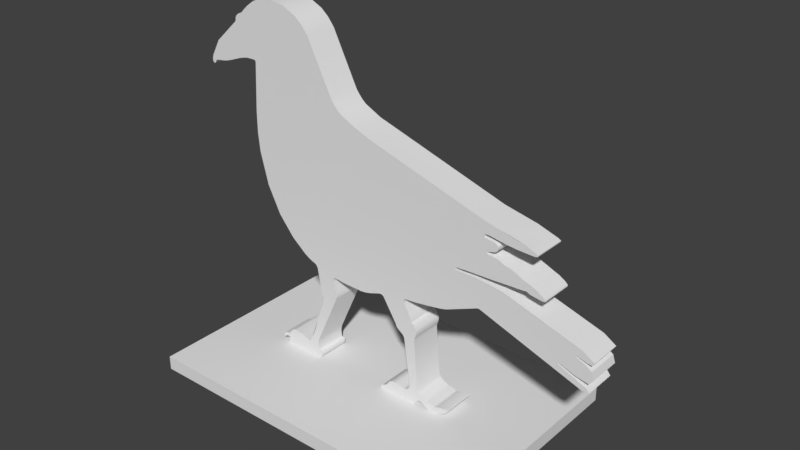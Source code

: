 # Source: TinAnimalCrow.blend  (saved by Blender 2.78.0; exported with 4.5.12 LTS)
import bpy
from mathutils import Matrix  # noqa: F401  (used for matrix-valued properties, if any)

bpy.ops.wm.read_factory_settings(use_empty=True)
scene = bpy.context.scene
scene.name = 'Scene'

# ---- collections
col_collection_1 = bpy.data.collections.new('Collection 1'); scene.collection.children.link(col_collection_1)

# ---- world
world_world = bpy.data.worlds.new('World'); scene.world = world_world
world_world.color = (0.05088, 0.05088, 0.05088)
world_world.use_sun_shadow = False
world_world.sun_shadow_jitter_overblur = 0.0
world_world.cycles.sampling_method = 'MANUAL'

# ---- meshes
me_plane_002 = bpy.data.meshes.new('Plane.002')
me_plane_002.from_pydata([(0.3768, -0.07095, 0.07299), (0.3768, 0.07085, 0.07299), (0.3908, -0.07095, 0.07792), (0.3908, 0.07085, 0.07792), (0.4106, -0.07095, 0.09653), (0.4106, 0.07085, 0.09653), (0.4107, -0.07095, 0.1019), (0.4107, 0.07085, 0.1019), (0.3678, -0.07095, 0.09899), (0.3678, 0.07085, 0.09899), (0.3447, -0.07095, 0.09142), (0.3447, 0.07085, 0.09142), (0.3045, -0.07095, 0.1014), (0.3045, 0.07085, 0.1014), (0.2867, -0.07095, 0.1109), (0.2867, 0.07085, 0.1109), (0.2659, -0.07095, 0.1241), (0.2659, 0.07085, 0.1241), (0.2442, -0.07095, 0.3673), (0.2442, 0.07085, 0.3673), (0.2503, -0.07095, 0.3837), (0.2503, 0.07085, 0.3837), (0.2489, -0.07095, 0.4048), (0.2489, 0.07085, 0.4048), (0.2398, -0.07095, 0.4215), (0.2398, 0.07085, 0.4215), (0.2156, -0.07095, 0.4605), (0.2156, 0.07085, 0.4605), (0.1902, -0.07095, 0.5091), (0.1902, 0.07085, 0.5091), (0.1919, -0.07095, 0.5201), (0.1919, 0.07085, 0.5201), (0.1992, -0.07095, 0.5251), (0.1992, 0.07085, 0.5251), (0.3621, -0.07095, 0.5478), (0.3621, 0.07085, 0.5478), (0.5412, -0.07095, 0.6159), (0.5412, 0.07085, 0.6159), (1.012, -0.07095, 0.4605), (1.012, 0.07085, 0.4605), (0.8813, -0.07095, 0.5273), (0.8813, 0.07085, 0.5273), (0.8809, -0.07095, 0.5299), (0.8809, 0.07085, 0.5299), (0.8825, -0.07095, 0.5325), (0.8825, 0.07085, 0.5325), (0.9549, -0.07095, 0.5078), (0.9549, 0.07085, 0.5078), (1.025, -0.07095, 0.5196), (1.025, 0.07085, 0.5196), (0.9873, -0.07095, 0.5696), (0.9873, 0.07085, 0.5696), (0.951, -0.07095, 0.5842), (0.951, 0.07085, 0.5842), (0.9518, -0.07095, 0.5877), (0.9518, 0.07085, 0.5877), (0.9554, -0.07095, 0.589), (0.9554, 0.07085, 0.589), (0.9905, -0.07095, 0.5785), (0.9905, 0.07085, 0.5785), (1.023, -0.07095, 0.5888), (1.023, 0.07085, 0.5888), (0.5192, -0.07095, 0.7377), (0.5192, 0.07085, 0.7377), (0.4283, -0.07095, 0.7404), (0.4283, 0.07085, 0.7404), (0.4373, -0.07095, 0.7487), (0.4373, 0.07085, 0.7487), (0.7244, -0.07095, 0.7607), (0.7244, 0.07085, 0.7607), (0.7361, -0.07095, 0.7622), (0.7361, 0.07085, 0.7622), (0.7449, -0.07095, 0.7579), (0.7449, 0.07085, 0.7579), (0.814, -0.07095, 0.7488), (0.814, 0.07085, 0.7488), (0.811, -0.07095, 0.7581), (0.811, 0.07085, 0.7581), (0.7774, -0.07095, 0.78), (0.7774, 0.07085, 0.78), (0.7392, -0.07095, 0.7961), (0.7392, 0.07085, 0.7961), (0.6982, -0.07095, 0.8127), (0.6982, 0.07085, 0.8127), (0.5656, -0.07095, 0.8538), (0.5656, 0.07085, 0.8538), (0.5739, -0.07095, 0.8609), (0.5739, 0.07085, 0.8609), (0.5945, -0.07095, 0.8662), (0.5945, 0.07085, 0.8662), (0.6115, -0.07095, 0.8789), (0.6115, 0.07085, 0.8789), (0.6114, -0.07095, 0.8943), (0.6114, 0.07085, 0.8943), (0.5927, -0.07095, 0.9047), (0.5927, 0.07085, 0.9047), (0.5512, -0.07095, 0.9117), (0.5512, 0.07085, 0.9117), (0.5518, -0.07095, 0.9189), (0.5518, 0.07085, 0.9189), (0.5586, -0.07095, 0.9252), (0.5586, 0.07085, 0.9252), (0.6793, -0.07095, 0.9099), (0.6793, 0.07085, 0.9099), (0.7417, -0.07095, 0.9067), (0.7417, 0.07085, 0.9067), (0.7726, -0.07095, 0.9092), (0.7726, 0.07085, 0.9092), (0.7735, -0.07095, 0.9159), (0.7735, 0.07085, 0.9159), (0.7334, -0.07095, 0.9327), (0.7334, 0.07085, 0.9327), (0.6789, -0.07095, 0.9489), (0.6789, 0.07085, 0.9489), (0.6065, -0.07095, 0.9622), (0.6065, 0.07085, 0.9622), (-0.04262, -0.07095, 1.163), (-0.04262, 0.07085, 1.163), (-0.1152, -0.07095, 1.199), (-0.1152, 0.07085, 1.199), (-0.1454, -0.07095, 1.228), (-0.1454, 0.07085, 1.228), (-0.2711, -0.07095, 1.468), (-0.2711, 0.07085, 1.468), (-0.3314, -0.07095, 1.53), (-0.3314, 0.07085, 1.53), (-0.3947, -0.07095, 1.56), (-0.3947, 0.07085, 1.56), (-0.4621, -0.07095, 1.568), (-0.4621, 0.07085, 1.568), (-0.527, -0.07095, 1.558), (-0.527, 0.07085, 1.558), (-0.581, -0.07095, 1.526), (-0.581, 0.07085, 1.526), (-0.6149, -0.07095, 1.495), (-0.6149, 0.07085, 1.495), (-0.6453, -0.07095, 1.477), (-0.6453, 0.07085, 1.477), (-0.6552, -0.07095, 1.463), (-0.6552, 0.07085, 1.463), (-0.6558, -0.07095, 1.453), (-0.6558, 0.07085, 1.453), (-0.7648, -0.07095, 1.351), (-0.7648, 0.07085, 1.351), (-0.8076, -0.07095, 1.266), (-0.8076, 0.07085, 1.266), (-0.8029, -0.07095, 1.251), (-0.8029, 0.07085, 1.251), (-0.7937, -0.07095, 1.252), (-0.7937, 0.07085, 1.252), (-0.7862, -0.07095, 1.263), (-0.7862, 0.07085, 1.263), (-0.7633, -0.07095, 1.269), (-0.7633, 0.07085, 1.269), (-0.7203, -0.07095, 1.276), (-0.7203, 0.07085, 1.276), (-0.6709, -0.07095, 1.293), (-0.6709, 0.07085, 1.293), (-0.6261, -0.07095, 1.308), (-0.6261, 0.07085, 1.308), (-0.5873, -0.07095, 1.313), (-0.5873, 0.07085, 1.313), (-0.5623, -0.07095, 1.312), (-0.5623, 0.07085, 1.312), (-0.5573, -0.07095, 1.304), (-0.5573, 0.07085, 1.304), (-0.569, -0.07095, 1.101), (-0.569, 0.07085, 1.101), (-0.5611, -0.07095, 0.9287), (-0.5611, 0.07085, 0.9287), (-0.5248, -0.07095, 0.7903), (-0.5248, 0.07085, 0.7903), (-0.4665, -0.07095, 0.6748), (-0.4665, 0.07085, 0.6748), (-0.397, -0.07095, 0.5911), (-0.397, 0.07085, 0.5911), (-0.333, -0.07095, 0.5386), (-0.333, 0.07085, 0.5386), (-0.2904, -0.07095, 0.5159), (-0.2904, 0.07085, 0.5159), (-0.2717, -0.07095, 0.5081), (-0.2717, 0.07085, 0.5081), (-0.2631, -0.07095, 0.4935), (-0.2631, 0.07085, 0.4935), (-0.2434, -0.07095, 0.3743), (-0.2434, 0.07085, 0.3743), (-0.2384, -0.07095, 0.372), (-0.2384, 0.07085, 0.372), (-0.2338, -0.07095, 0.3624), (-0.2338, 0.07085, 0.3624), (-0.2413, -0.07095, 0.3324), (-0.2413, 0.07085, 0.3324), (-0.2608, -0.07095, 0.2801), (-0.2608, 0.07085, 0.2801), (-0.2785, -0.07095, 0.2311), (-0.2785, 0.07085, 0.2311), (-0.2886, -0.07095, 0.1991), (-0.2886, 0.07085, 0.1991), (-0.3009, -0.07095, 0.165), (-0.3009, 0.07085, 0.165), (-0.315, -0.07095, 0.1343), (-0.315, 0.07085, 0.1343), (-0.3249, -0.07095, 0.1227), (-0.3249, 0.07085, 0.1227), (-0.3864, -0.07095, 0.1377), (-0.3864, 0.07085, 0.1377), (-0.4133, -0.07095, 0.1399), (-0.4133, 0.07085, 0.1399), (-0.428, -0.07095, 0.1323), (-0.428, 0.07085, 0.1323), (-0.4403, -0.07095, 0.1162), (-0.4403, 0.07085, 0.1162), (-0.4533, -0.07095, 0.108), (-0.4533, 0.07085, 0.108), (-0.4681, -0.07095, 0.1048), (-0.4681, 0.07085, 0.1048), (-0.4772, -0.07095, 0.09542), (-0.4772, 0.07085, 0.09542), (-0.4806, -0.07095, 0.08446), (-0.4806, 0.07085, 0.08446), (-0.4777, -0.07095, 0.08118), (-0.4777, 0.07085, 0.08118), (-0.4554, -0.07095, 0.09083), (-0.4554, 0.07085, 0.09083), (-0.4456, -0.07095, 0.08883), (-0.4456, 0.07085, 0.08883), (-0.4441, -0.07095, 0.08243), (-0.4441, 0.07085, 0.08243), (-0.4476, -0.07095, 0.07258), (-0.4476, 0.07085, 0.07258), (-0.4551, -0.07095, 0.05967), (-0.4551, 0.07085, 0.05967), (-0.259, -0.07095, 0.06688), (-0.259, 0.07085, 0.06688), (-0.2552, -0.07095, 0.07996), (-0.2553, 0.07085, 0.07996), (-0.2567, -0.07095, 0.08822), (-0.2567, 0.07085, 0.08822), (-0.2615, -0.07095, 0.09207), (-0.2615, 0.07085, 0.09207), (-0.2683, -0.07095, 0.09278), (-0.2683, 0.07085, 0.09278), (-0.273, -0.07095, 0.09837), (-0.273, 0.07085, 0.09837), (-0.2754, -0.07095, 0.1287), (-0.2754, 0.07085, 0.1287), (-0.2716, -0.07095, 0.1485), (-0.2716, 0.07085, 0.1485), (-0.166, -0.07095, 0.3831), (-0.166, 0.07085, 0.3831), (-0.1661, -0.07095, 0.4113), (-0.1661, 0.07085, 0.4113), (-0.1777, -0.07095, 0.4638), (-0.1777, 0.07085, 0.4638), (-0.1755, -0.07095, 0.4791), (-0.1755, 0.07085, 0.4791), (-0.1651, -0.07095, 0.4824), (-0.1651, 0.07085, 0.4824), (-0.02886, -0.07095, 0.4755), (-0.02886, 0.07085, 0.4755), (0.023, -0.07095, 0.4851), (0.023, 0.07085, 0.4851), (0.05558, -0.07095, 0.4968), (0.05557, 0.07085, 0.4968), (0.06985, -0.07095, 0.501), (0.06985, 0.07085, 0.501), (0.0835, -0.07095, 0.4985), (0.0835, 0.07085, 0.4985), (0.1486, -0.07095, 0.3976), (0.1486, 0.07085, 0.3976), (0.1523, -0.07095, 0.3878), (0.1523, 0.07085, 0.3878), (0.1587, -0.07095, 0.3787), (0.1587, 0.07085, 0.3787), (0.1839, -0.07095, 0.3608), (0.1839, 0.07085, 0.3608), (0.1924, -0.07095, 0.3455), (0.1924, 0.07085, 0.3455), (0.22, -0.07095, 0.1379), (0.22, 0.07085, 0.1379), (0.2147, -0.07095, 0.1203), (0.2147, 0.07085, 0.1203), (0.2001, -0.07095, 0.1111), (0.2001, 0.07085, 0.1111), (0.1823, -0.07095, 0.111), (0.1823, 0.07085, 0.111), (0.1613, -0.07095, 0.1164), (0.1613, 0.07085, 0.1164), (0.1412, -0.07095, 0.1186), (0.1412, 0.07085, 0.1186), (0.1252, -0.07095, 0.1144), (0.1252, 0.07085, 0.1144), (0.101, -0.07095, 0.08853), (0.101, 0.07085, 0.08853), (0.07502, -0.07095, 0.07227), (0.07502, 0.07085, 0.07227), (0.06964, -0.07095, 0.0579), (0.06964, 0.07085, 0.0579), (0.08099, -0.07095, 0.05228), (0.08099, 0.07085, 0.05228), (0.1109, -0.07095, 0.06096), (0.1109, 0.07085, 0.06096), (0.1415, -0.07095, 0.05719), (0.1415, 0.07085, 0.05719), (0.247, -0.07095, 0.06275), (0.247, 0.07085, 0.06275), (0.256, -0.07095, 0.07435), (0.256, 0.07085, 0.07435), (0.27, -0.07095, 0.08411), (0.27, 0.07085, 0.08411), (0.3462, 0.07085, 0.05747), (0.3462, -0.07095, 0.05747), (0.3552, 0.07085, 0.0603), (0.3552, -0.07095, 0.0603), (0.3696, 0.07085, 0.07057), (0.3696, -0.07095, 0.07057), (0.384, 0.07085, 0.07476), (0.384, -0.07095, 0.07476), (0.3973, 0.07085, 0.08229), (0.3973, -0.07095, 0.08229), (0.4114, 0.07085, 0.09927), (0.4114, -0.07095, 0.09927), (0.4057, 0.07085, 0.1034), (0.4057, -0.07095, 0.1034), (0.3591, 0.07085, 0.09634), (0.3591, -0.07095, 0.09634), (0.3504, 0.07085, 0.0916), (0.3504, -0.07095, 0.0916), (0.3383, 0.07085, 0.09278), (0.3383, -0.07095, 0.09278), (0.3263, 0.07085, 0.09791), (0.3263, -0.07095, 0.09791), (0.3105, 0.07085, 0.09943), (0.3105, -0.07095, 0.09943), (0.2974, 0.07085, 0.1051), (0.2974, -0.07095, 0.1051), (0.2752, 0.07085, 0.1176), (0.2752, -0.07095, 0.1176), (0.2591, 0.07085, 0.1372), (0.2591, -0.07095, 0.1372), (0.2419, 0.07085, 0.3563), (0.2419, -0.07095, 0.3563), (0.2476, 0.07085, 0.3737), (0.2476, -0.07095, 0.3737), (0.2511, 0.07085, 0.3949), (0.2511, -0.07095, 0.3949), (0.2346, 0.07085, 0.4272), (0.2346, -0.07095, 0.4272), (0.2263, 0.07085, 0.4311), (0.2263, -0.07095, 0.4311), (0.2225, 0.07085, 0.4443), (0.2225, -0.07095, 0.4443), (0.2069, 0.07085, 0.4782), (0.2069, -0.07095, 0.4782), (0.1926, 0.07085, 0.5013), (0.1926, -0.07095, 0.5013), (0.1903, 0.07085, 0.5153), (0.1903, -0.07095, 0.5153), (0.1948, 0.07085, 0.5234), (0.1948, -0.07095, 0.5234), (0.2541, 0.07085, 0.5304), (0.2541, -0.07095, 0.5304), (0.3922, 0.07085, 0.5555), (0.3922, -0.07095, 0.5555), (0.5321, 0.07085, 0.6149), (0.5321, -0.07095, 0.6149), (0.9813, 0.07085, 0.4613), (0.9813, -0.07095, 0.4613), (0.9998, 0.07085, 0.4767), (0.9998, -0.07095, 0.4767), (0.8809, 0.07085, 0.5285), (0.8809, -0.07095, 0.5285), (0.8814, 0.07085, 0.5313), (0.8814, -0.07095, 0.5313), (0.9013, 0.07085, 0.5268), (0.9013, -0.07095, 0.5268), (1.008, 0.07085, 0.4978), (1.008, -0.07095, 0.4978), (1.015, 0.07085, 0.5509), (1.015, -0.07095, 0.5509), (0.9511, 0.07085, 0.5862), (0.9511, -0.07095, 0.5862), (0.9532, 0.07085, 0.5887), (0.9532, -0.07095, 0.5887), (1.015, 0.07085, 0.5758), (1.015, -0.07095, 0.5758), (0.972, 0.07085, 0.6209), (0.972, -0.07095, 0.6209), (0.6393, 0.07085, 0.7237), (0.6393, -0.07095, 0.7237), (0.4509, 0.07085, 0.7368), (0.4509, -0.07095, 0.7368), (0.4307, 0.07085, 0.7454), (0.4307, -0.07095, 0.7454), (0.4778, 0.07085, 0.7515), (0.4778, -0.07095, 0.7515), (0.6852, 0.07085, 0.7582), (0.6852, -0.07095, 0.7582), (0.7308, 0.07085, 0.7621), (0.7308, -0.07095, 0.7621), (0.7407, 0.07085, 0.7609), (0.7407, -0.07095, 0.7609), (0.7559, 0.07085, 0.7541), (0.7559, -0.07095, 0.7541), (0.8047, 0.07085, 0.7476), (0.8047, -0.07095, 0.7476), (0.8142, 0.07085, 0.7526), (0.8142, -0.07095, 0.7526), (0.8002, 0.07085, 0.7667), (0.8002, -0.07095, 0.7667), (0.7534, 0.07085, 0.7918), (0.7534, -0.07095, 0.7918), (0.7242, 0.07085, 0.8004), (0.7242, -0.07095, 0.8004), (0.6714, 0.07085, 0.8248), (0.6714, -0.07095, 0.8248), (0.6417, 0.07085, 0.8309), (0.6417, -0.07095, 0.8309), (0.6126, 0.07085, 0.8442), (0.6126, -0.07095, 0.8442), (0.5711, 0.07085, 0.8495), (0.5711, -0.07095, 0.8495), (0.5682, 0.07085, 0.8583), (0.5682, -0.07095, 0.8583), (0.6055, 0.07085, 0.8712), (0.6055, -0.07095, 0.8712), (0.6131, 0.07085, 0.8873), (0.6131, -0.07095, 0.8873), (0.605, 0.07085, 0.9001), (0.605, -0.07095, 0.9001), (0.5552, 0.07085, 0.9097), (0.5552, -0.07095, 0.9097), (0.5508, 0.07085, 0.9148), (0.5508, -0.07095, 0.9148), (0.5544, 0.07085, 0.9228), (0.5544, -0.07095, 0.9228), (0.5726, 0.07085, 0.9246), (0.5726, -0.07095, 0.9246), (0.6435, 0.07085, 0.9135), (0.6435, -0.07095, 0.9135), (0.7635, 0.07085, 0.9069), (0.7635, -0.07095, 0.9069), (0.7742, 0.07085, 0.9126), (0.7742, -0.07095, 0.9126), (0.7626, 0.07085, 0.9217), (0.7626, -0.07095, 0.9217), (0.7006, 0.07085, 0.9435), (0.7006, -0.07095, 0.9435), (0.5362, 0.07085, 0.9791), (0.5362, -0.07095, 0.9791), (0.0401, 0.07085, 1.132), (0.0401, -0.07095, 1.132), (-0.1297, 0.07085, 1.211), (-0.1297, -0.07095, 1.211), (-0.1606, 0.07085, 1.248), (-0.1606, -0.07095, 1.248), (-0.2993, 0.07085, 1.503), (-0.2993, -0.07095, 1.503), (-0.4974, 0.07085, 1.565), (-0.4974, -0.07095, 1.565), (-0.5539, 0.07085, 1.545), (-0.5539, -0.07095, 1.545), (-0.6031, 0.07085, 1.507), (-0.6031, -0.07095, 1.507), (-0.6218, 0.07085, 1.489), (-0.6218, -0.07095, 1.489), (-0.6365, 0.07085, 1.483), (-0.6365, -0.07095, 1.483), (-0.6524, 0.07085, 1.47), (-0.6524, -0.07095, 1.47), (-0.6601, 0.07085, 1.446), (-0.6601, -0.07095, 1.446), (-0.804, 0.07085, 1.281), (-0.804, -0.07095, 1.281), (-0.8068, 0.07085, 1.256), (-0.8068, -0.07095, 1.256), (-0.7979, 0.07085, 1.249), (-0.7979, -0.07095, 1.249), (-0.7786, 0.07085, 1.267), (-0.7786, -0.07095, 1.267), (-0.7429, 0.07085, 1.271), (-0.7429, -0.07095, 1.271), (-0.6961, 0.07085, 1.284), (-0.6961, -0.07095, 1.284), (-0.6469, 0.07085, 1.302), (-0.6469, -0.07095, 1.302), (-0.6068, 0.07085, 1.312), (-0.6068, -0.07095, 1.312), (-0.5711, 0.07085, 1.313), (-0.5711, -0.07095, 1.313), (-0.5585, 0.07085, 1.309), (-0.5585, -0.07095, 1.309), (-0.5691, 0.07085, 1.008), (-0.5691, -0.07095, 1.008), (-0.3081, 0.07085, 0.5236), (-0.3081, -0.07095, 0.5236), (-0.2787, 0.07085, 0.5119), (-0.2787, -0.07095, 0.5119), (-0.2673, 0.07085, 0.5027), (-0.2673, -0.07095, 0.5027), (-0.2414, 0.07085, 0.3731), (-0.2414, -0.07095, 0.3731), (-0.2354, 0.07085, 0.3692), (-0.2354, -0.07095, 0.3692), (-0.2352, 0.07085, 0.3505), (-0.2352, -0.07095, 0.3505), (-0.2504, 0.07085, 0.3087), (-0.2504, -0.07095, 0.3087), (-0.2708, 0.07085, 0.2523), (-0.2708, -0.07095, 0.2523), (-0.2844, 0.07085, 0.2141), (-0.2844, -0.07095, 0.2141), (-0.2934, 0.07085, 0.1836), (-0.2934, -0.07095, 0.1836), (-0.3089, 0.07085, 0.1474), (-0.3089, -0.07095, 0.1474), (-0.32, 0.07085, 0.126), (-0.32, -0.07095, 0.126), (-0.3299, 0.07085, 0.1227), (-0.3299, -0.07095, 0.1227), (-0.3687, 0.07085, 0.1349), (-0.3687, -0.07095, 0.1349), (-0.4028, 0.07085, 0.1394), (-0.4028, -0.07095, 0.1394), (-0.4208, 0.07085, 0.138), (-0.4208, -0.07095, 0.138), (-0.4346, 0.07085, 0.1245), (-0.4346, -0.07095, 0.1245), (-0.4461, 0.07085, 0.1098), (-0.4461, -0.07095, 0.1098), (-0.461, 0.07085, 0.1073), (-0.461, -0.07095, 0.1073), (-0.4738, 0.07085, 0.1007), (-0.4738, -0.07095, 0.1007), (-0.4805, 0.07085, 0.08109), (-0.4805, -0.07095, 0.08109), (-0.4622, 0.07085, 0.09007), (-0.4622, -0.07095, 0.09007), (-0.4494, 0.07085, 0.09017), (-0.4494, -0.07095, 0.09017), (-0.4439, 0.07085, 0.08639), (-0.4439, -0.07095, 0.08639), (-0.4502, 0.07085, 0.06806), (-0.4502, -0.07095, 0.06806), (-0.4553, 0.07085, 0.06217), (-0.4553, -0.07095, 0.06217), (-0.267, 0.07085, 0.06102), (-0.267, -0.07095, 0.06102), (-0.256, 0.07085, 0.07434), (-0.256, -0.07095, 0.07434), (-0.2584, 0.07085, 0.09096), (-0.2584, -0.07095, 0.09096), (-0.271, 0.07085, 0.09439), (-0.271, -0.07095, 0.09439), (-0.2743, 0.07085, 0.1043), (-0.2743, -0.07095, 0.1043), (-0.1645, 0.07085, 0.3951), (-0.1645, -0.07095, 0.3951), (-0.1694, 0.07085, 0.4277), (-0.1694, -0.07095, 0.4277), (-0.176, 0.07085, 0.4519), (-0.176, -0.07095, 0.4519), (-0.1777, 0.07085, 0.4738), (-0.1777, -0.07095, 0.4738), (-0.1712, 0.07085, 0.4815), (-0.1712, -0.07095, 0.4815), (-0.1555, 0.07085, 0.482), (-0.1555, -0.07095, 0.482), (-0.1189, 0.07085, 0.4778), (-0.1189, -0.07095, 0.4778), (-0.003205, 0.07085, 0.4783), (-0.003204, -0.07095, 0.4783), (0.04439, 0.07085, 0.4924), (0.04439, -0.07095, 0.4924), (0.06219, 0.07085, 0.4994), (0.06219, -0.07095, 0.4994), (0.07735, 0.07085, 0.501), (0.07735, -0.07095, 0.501), (0.08868, 0.07085, 0.4936), (0.08868, -0.07095, 0.4936), (0.1506, 0.07085, 0.3926), (0.1506, -0.07095, 0.3926), (0.1547, 0.07085, 0.3832), (0.1547, -0.07095, 0.3832), (0.1891, 0.07085, 0.354), (0.1891, -0.07095, 0.354), (0.2185, 0.07085, 0.128), (0.2185, -0.07095, 0.128), (0.2085, 0.07085, 0.1146), (0.2085, -0.07095, 0.1146), (0.1909, 0.07085, 0.1098), (0.1909, -0.07095, 0.1098), (0.1499, 0.07085, 0.1184), (0.1499, -0.07095, 0.1184), (0.1173, 0.07085, 0.1095), (0.1173, -0.07095, 0.1095), (0.09635, 0.07085, 0.08446), (0.09635, -0.07095, 0.08446), (0.08098, 0.07085, 0.07878), (0.08098, -0.07095, 0.07878), (0.07119, 0.07085, 0.06462), (0.07119, -0.07095, 0.06462), (0.07228, 0.07085, 0.05337), (0.07228, -0.07095, 0.05337), (0.09115, 0.07085, 0.05406), (0.09115, -0.07095, 0.05406), (0.104, 0.07085, 0.06152), (0.104, -0.07095, 0.06152), (0.1222, 0.07085, 0.05876), (0.1222, -0.07095, 0.05876), (0.1611, 0.07085, 0.05691), (0.1611, -0.07095, 0.05691), (0.1812, 0.07085, 0.06003), (0.1812, -0.07095, 0.06003), (0.1964, 0.07085, 0.05752), (0.1964, -0.07095, 0.05752), (0.2375, 0.07085, 0.06013), (0.2375, -0.07095, 0.06013), (0.2512, 0.07085, 0.06712), (0.2512, -0.07095, 0.06712), (0.262, 0.07085, 0.08112), (0.262, -0.07095, 0.08112), (0.2795, 0.07085, 0.08303), (0.2795, -0.07095, 0.08303), (0.3145, 0.07085, 0.06096), (0.3145, -0.07095, 0.06096), (0.3359, 0.07085, 0.0568), (0.3359, -0.07095, 0.0568), (-0.7611, -0.4778, 1.073e-06), (-0.7611, -0.4778, 0.06119), (-0.7611, 0.4856, 1.073e-06), (-0.7611, 0.4856, 0.06119), (0.7462, -0.4778, 1.073e-06), (0.7462, -0.4778, 0.06119), (0.7462, 0.4856, 1.073e-06), (0.7462, 0.4856, 0.06119)], [], [(402, 403, 72, 73), (573, 260, 571, 570, 261, 572, 263, 574, 265, 264, 575, 262), (614, 615, 613, 612), (378, 379, 48, 49), (168, 169, 171, 170), (171, 173, 172, 170), (581, 268, 579, 578, 269, 580, 271, 582, 583, 270), (51, 53, 52, 50), (375, 44, 45, 374, 47, 376, 377, 46), (468, 469, 136, 137), (226, 227, 229, 228), (586, 281, 280, 587), (626, 627, 625, 624), (620, 621, 306, 619, 304, 305, 618, 307), (483, 154, 481, 152, 479, 478, 153, 480, 155, 482, 157, 484, 159, 486, 487, 158, 485, 156), (548, 549, 232, 233), (320, 321, 4, 5), (322, 323, 6, 7), (555, 554, 245, 244), (324, 326, 327, 325), (440, 107, 106, 441), (289, 291, 290, 288), (332, 333, 331, 330), (276, 277, 279, 278), (326, 11, 10, 327), (511, 194, 509, 192, 507, 190, 505, 504, 191, 506, 193, 508, 195, 510, 197, 512, 199, 514, 201, 200, 515, 198, 513, 196), (576, 267, 266, 577), (598, 295, 294, 599), (344, 23, 22, 345), (554, 555, 242, 243), (398, 399, 68, 69), (432, 433, 96, 97), (460, 461, 130, 131), (235, 237, 236, 234), (542, 544, 545, 543), (368, 41, 40, 369), (424, 425, 88, 89), (604, 605, 298, 299), (534, 221, 220, 535), (139, 141, 140, 138), (548, 235, 234, 549), (432, 99, 98, 433), (600, 297, 296, 601), (424, 91, 90, 425), (174, 175, 177, 176), (249, 248, 246, 247), (586, 587, 278, 279), (384, 61, 60, 385), (476, 477, 146, 147), (516, 203, 202, 517), (314, 315, 313, 312), (550, 551, 236, 237), (35, 362, 363, 34, 361, 32, 33, 360), (404, 75, 74, 405), (519, 518, 520, 521), (516, 517, 200, 201), (148, 149, 151, 150), (348, 349, 347, 346), (386, 388, 389, 387), (552, 553, 240, 241), (500, 187, 186, 501), (142, 143, 472, 473), (540, 541, 224, 225), (434, 435, 98, 99), (552, 243, 242, 553), (416, 417, 415, 414), (400, 73, 72, 401), (376, 49, 48, 377), (172, 173, 175, 174), (596, 597, 292, 293), (544, 231, 230, 545), (404, 405, 403, 402), (542, 543, 228, 229), (588, 589, 280, 281), (498, 183, 182, 499), (442, 443, 106, 107), (538, 225, 224, 539), (382, 57, 56, 383), (550, 239, 238, 551), (546, 233, 232, 547), (464, 466, 467, 465), (350, 351, 349, 348), (420, 85, 84, 421), (103, 105, 440, 441, 104, 102, 439, 437, 100, 101, 436, 438), (332, 13, 12, 333), (576, 577, 264, 265), (456, 457, 122, 123), (368, 369, 38, 39), (340, 341, 339, 338), (528, 213, 212, 529), (471, 470, 143, 142), (502, 189, 188, 503), (358, 33, 32, 359), (564, 565, 254, 255), (614, 616, 617, 615), (406, 77, 76, 407), (602, 299, 298, 603), (474, 147, 146, 475), (458, 459, 128, 129), (584, 585, 274, 275), (578, 579, 266, 267), (366, 39, 38, 367), (532, 217, 216, 533), (380, 55, 54, 381), (562, 255, 254, 563), (400, 401, 70, 71), (354, 29, 28, 355), (590, 591, 282, 283), (392, 67, 66, 393), (338, 339, 16, 17), (320, 7, 6, 321), (490, 165, 164, 491), (372, 373, 42, 43), (520, 205, 522, 207, 206, 523, 204, 521), (478, 479, 150, 151), (408, 409, 76, 77), (364, 37, 36, 365), (534, 535, 218, 219), (344, 345, 20, 21), (284, 591, 590, 285, 287, 592, 593, 286), (486, 161, 488, 163, 162, 489, 160, 487), (428, 95, 94, 429), (164, 165, 167, 492, 169, 168, 493, 166), (370, 43, 42, 371), (448, 450, 117, 116, 451, 449, 114, 112, 447, 110, 445, 444, 111, 446, 113, 115), (123, 122, 455, 454), (416, 418, 419, 417), (395, 66, 67, 394, 396, 69, 68, 397), (239, 241, 240, 238), (430, 97, 96, 431), (538, 539, 222, 223), (468, 139, 138, 469), (502, 503, 186, 187), (87, 89, 88, 86), (340, 19, 18, 341), (463, 132, 461, 460, 133, 462, 135, 464, 465, 134), (363, 362, 364, 365), (127, 129, 128, 126), (330, 331, 329, 328), (386, 387, 60, 61), (592, 289, 288, 593), (342, 21, 20, 343), (604, 606, 607, 605), (498, 499, 180, 181), (378, 51, 50, 379), (474, 475, 144, 145), (322, 9, 8, 323), (328, 329, 10, 11), (244, 245, 247, 246), (594, 293, 292, 595), (346, 347, 24, 25), (356, 357, 28, 29), (526, 211, 528, 529, 210, 527, 208, 209), (540, 227, 226, 541), (453, 118, 119, 452, 121, 454, 455, 120), (496, 181, 180, 497, 178, 495, 176, 177, 494, 179), (117, 119, 118, 116), (626, 310, 311, 627), (588, 283, 282, 589), (358, 359, 30, 31), (442, 109, 108, 443), (406, 407, 74, 75), (36, 37, 366, 367), (124, 125, 127, 126), (594, 595, 290, 291), (500, 501, 184, 185), (518, 519, 202, 203), (356, 31, 30, 357), (380, 381, 52, 53), (562, 563, 252, 253), (335, 12, 13, 334, 15, 336, 17, 16, 337, 14), (530, 215, 214, 531), (316, 3, 2, 317, 0, 315, 314, 1), (598, 599, 597, 596), (318, 319, 2, 3), (398, 71, 70, 399), (422, 423, 84, 85), (444, 445, 108, 109), (372, 45, 44, 373), (568, 259, 570, 571, 258, 569, 567, 256, 257, 566), (564, 257, 256, 565), (490, 491, 162, 163), (342, 343, 18, 19), (426, 93, 92, 427), (382, 383, 54, 55), (456, 125, 124, 457), (220, 221, 536, 537), (472, 145, 144, 473), (559, 250, 557, 556, 251, 558, 560, 253, 252, 561), (428, 429, 92, 93), (623, 622, 624, 625), (418, 420, 421, 419), (422, 87, 86, 423), (352, 354, 355, 353, 26, 351, 350, 27), (413, 80, 411, 78, 409, 408, 79, 410, 81, 412, 83, 414, 415, 82), (324, 325, 8, 9), (312, 313, 311, 310), (536, 223, 222, 537), (57, 59, 58, 56), (434, 101, 100, 435), (392, 393, 64, 65), (370, 371, 40, 41), (556, 557, 248, 249), (532, 533, 214, 215), (426, 427, 90, 91), (600, 601, 294, 295), (466, 137, 136, 467), (430, 431, 94, 95), (231, 546, 547, 230), (458, 131, 130, 459), (530, 531, 212, 213), (272, 273, 275, 274), (610, 612, 613, 611), (504, 505, 188, 189), (608, 303, 610, 611, 302, 609, 300, 607, 606, 301), (616, 305, 304, 617), (185, 184, 182, 183), (470, 471, 140, 141), (584, 277, 276, 585), (476, 149, 148, 477), (217, 219, 218, 216), (388, 63, 390, 65, 64, 391, 62, 389), (582, 273, 272, 583), (622, 623, 308, 309), (23, 25, 24, 22), (384, 385, 58, 59), (524, 209, 208, 525), (602, 603, 296, 297), (318, 5, 4, 319), (620, 309, 308, 621), (524, 525, 206, 207), (629, 631, 630, 628), (631, 635, 634, 630), (635, 633, 632, 634), (633, 629, 628, 632), (628, 630, 634, 632), (633, 635, 631, 629), (313, 315, 0, 317, 2, 319, 4, 321, 6, 323, 8, 325, 327, 10, 329, 331, 333, 12, 335, 14, 337, 16, 339, 341, 18, 343, 20, 345, 22, 24, 347, 349, 351, 26, 353, 355, 28, 357, 30, 359, 32, 361, 34, 363, 365, 36, 367, 38, 369, 40, 371, 42, 373, 44, 375, 46, 377, 48, 379, 50, 52, 381, 54, 383, 56, 58, 385, 60, 387, 389, 62, 391, 64, 393, 66, 395, 397, 68, 399, 70, 401, 72, 403, 405, 74, 407, 76, 409, 78, 411, 80, 413, 82, 415, 417, 419, 421, 84, 423, 86, 88, 425, 90, 427, 92, 429, 94, 431, 96, 433, 98, 435, 100, 437, 439, 102, 104, 441, 106, 443, 108, 445, 110, 447, 112, 114, 449, 451, 116, 118, 453, 120, 455, 122, 457, 124, 126, 128, 459, 130, 461, 132, 463, 134, 465, 467, 136, 469, 138, 140, 471, 142, 473, 144, 475, 146, 477, 148, 150, 479, 152, 481, 154, 483, 156, 485, 158, 487, 160, 489, 162, 491, 164, 166, 493, 168, 170, 172, 174, 176, 495, 178, 497, 180, 499, 182, 184, 501, 186, 503, 188, 505, 190, 507, 192, 509, 194, 511, 196, 513, 198, 515, 200, 517, 202, 519, 521, 204, 523, 206, 525, 208, 527, 210, 529, 212, 531, 214, 533, 216, 218, 535, 220, 537, 222, 539, 224, 541, 226, 228, 543, 545, 230, 547, 232, 549, 234, 236, 551, 238, 240, 553, 242, 555, 244, 246, 248, 557, 250, 559, 561, 252, 563, 254, 565, 256, 567, 569, 258, 571, 260, 573, 262, 575, 264, 577, 266, 579, 268, 581, 270, 583, 272, 274, 585, 276, 278, 587, 280, 589, 282, 591, 284, 286, 593, 288, 290, 595, 292, 597, 599, 294, 601, 296, 603, 298, 605, 607, 300, 609, 302, 611, 613, 615, 617, 304, 619, 306, 621, 308, 623, 625, 627, 311), (314, 312, 310, 626, 624, 622, 309, 620, 307, 618, 305, 616, 614, 612, 610, 303, 608, 301, 606, 604, 299, 602, 297, 600, 295, 598, 596, 293, 594, 291, 289, 592, 287, 285, 590, 283, 588, 281, 586, 279, 277, 584, 275, 273, 582, 271, 580, 269, 578, 267, 576, 265, 574, 263, 572, 261, 570, 259, 568, 566, 257, 564, 255, 562, 253, 560, 558, 251, 556, 249, 247, 245, 554, 243, 552, 241, 239, 550, 237, 235, 548, 233, 546, 231, 544, 542, 229, 227, 540, 225, 538, 223, 536, 221, 534, 219, 217, 532, 215, 530, 213, 528, 211, 526, 209, 524, 207, 522, 205, 520, 518, 203, 516, 201, 514, 199, 512, 197, 510, 195, 508, 193, 506, 191, 504, 189, 502, 187, 500, 185, 183, 498, 181, 496, 179, 494, 177, 175, 173, 171, 169, 492, 167, 165, 490, 163, 488, 161, 486, 159, 484, 157, 482, 155, 480, 153, 478, 151, 149, 476, 147, 474, 145, 472, 143, 470, 141, 139, 468, 137, 466, 464, 135, 462, 133, 460, 131, 458, 129, 127, 125, 456, 123, 454, 121, 452, 119, 117, 450, 448, 115, 113, 446, 111, 444, 109, 442, 107, 440, 105, 103, 438, 436, 101, 434, 99, 432, 97, 430, 95, 428, 93, 426, 91, 424, 89, 87, 422, 85, 420, 418, 416, 414, 83, 412, 81, 410, 79, 408, 77, 406, 75, 404, 402, 73, 400, 71, 398, 69, 396, 394, 67, 392, 65, 390, 63, 388, 386, 61, 384, 59, 57, 382, 55, 380, 53, 51, 378, 49, 376, 47, 374, 45, 372, 43, 370, 41, 368, 39, 366, 37, 364, 362, 35, 360, 33, 358, 31, 356, 29, 354, 352, 27, 350, 348, 346, 25, 23, 344, 21, 342, 19, 340, 338, 17, 336, 15, 334, 13, 332, 330, 328, 11, 326, 324, 9, 322, 7, 320, 5, 318, 3, 316, 1)])
me_plane_002.polygons.foreach_set('use_smooth', [True] * 239)
me_plane_002.use_remesh_preserve_volume = False
me_plane_002.use_remesh_preserve_attributes = False
me_plane_002.use_mirror_vertex_groups = False
me_plane_002.update()

# ---- objects
ob_tinanimalraven = bpy.data.objects.new('TinAnimalRaven', me_plane_002)

# ---- transforms, parenting, visibility, modifiers, constraints
ob_tinanimalraven.location = (0.0, 0.0, 0.0)
ob_tinanimalraven.lineart.crease_threshold = 0.0
_m = ob_tinanimalraven.modifiers.new('EdgeSplit', 'EDGE_SPLIT')

# ---- collection membership
col_collection_1.objects.link(ob_tinanimalraven)

# ---- scene / render settings (as saved in the file)
scene.frame_start = 1; scene.frame_end = 250; scene.frame_set(1)
scene.render.engine = 'BLENDER_EEVEE_NEXT'
scene.render.resolution_percentage = 50
scene.render.dither_intensity = 0.0
scene.cycles.use_denoising = False
scene.cycles.samples = 128
scene.cycles.sampling_pattern = 'TABULATED_SOBOL'
scene.cycles.light_sampling_threshold = 0.0
scene.cycles.use_adaptive_sampling = False
scene.cycles.use_light_tree = False
scene.cycles.blur_glossy = 0.0
scene.cycles.sample_clamp_indirect = 0.0
scene.view_settings.view_transform = 'Standard'
bpy.context.view_layer.update()

# ---- added for rendering (the .blend has no active camera and no usable light): camera, sun
cam_auto = bpy.data.cameras.new('AutoCamera')
cam_auto.lens = 50.0
cam_auto.sensor_width = 36.0
cam_auto.clip_end = 1000.0
ob_auto_camera = bpy.data.objects.new('AutoCamera', cam_auto)
scene.collection.objects.link(ob_auto_camera)
ob_auto_camera.location = (2.5109, -2.87899, 2.70576)
ob_auto_camera.rotation_euler = (1.09748, -7.21219e-08, 0.694738)
scene.camera = ob_auto_camera
light_auto_sun = bpy.data.lights.new('AutoSun', 'SUN')
light_auto_sun.energy = 3.0
light_auto_sun.angle = 0.0523599
ob_auto_sun = bpy.data.objects.new('AutoSun', light_auto_sun)
scene.collection.objects.link(ob_auto_sun)
ob_auto_sun.rotation_euler = (0.872665, 0.174533, 0.523599)
bpy.context.view_layer.update()
